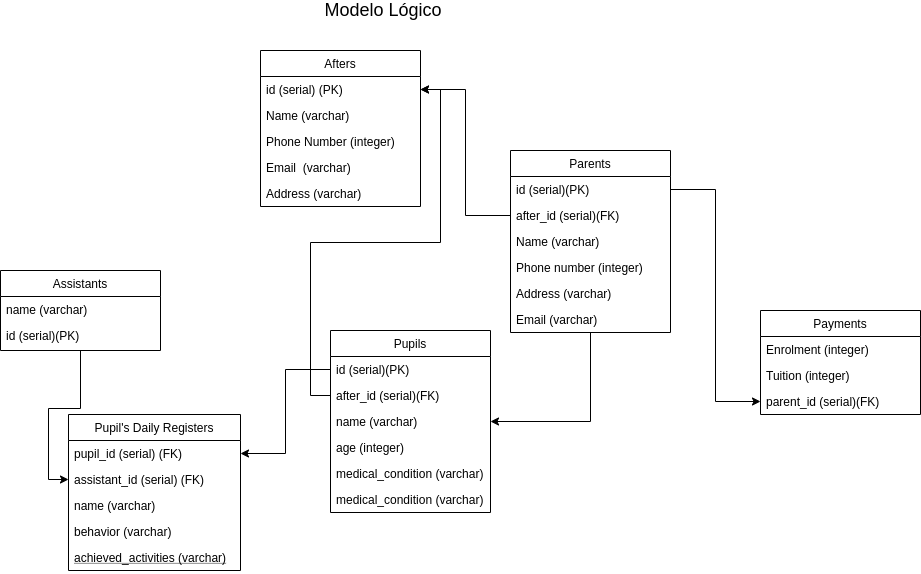

The diagram above was exported from draw.io. Its source (the exported page's mxGraphModel, read from the mxfile embedded in the PNG):
<mxGraphModel dx="793" dy="441" grid="1" gridSize="10" guides="1" tooltips="1" connect="1" arrows="1" fold="1" page="1" pageScale="1" pageWidth="827" pageHeight="1169" math="0" shadow="0">
  <root>
    <mxCell id="WIyWlLk6GJQsqaUBKTNV-0" />
    <mxCell id="WIyWlLk6GJQsqaUBKTNV-1" parent="WIyWlLk6GJQsqaUBKTNV-0" />
    <mxCell id="zkfFHV4jXpPFQw0GAbJ--0" value="Afters" style="swimlane;fontStyle=0;align=center;verticalAlign=top;childLayout=stackLayout;horizontal=1;startSize=26;horizontalStack=0;resizeParent=1;resizeLast=0;collapsible=1;marginBottom=0;rounded=0;shadow=0;strokeWidth=1;" parent="WIyWlLk6GJQsqaUBKTNV-1" vertex="1">
      <mxGeometry x="290" y="70" width="160" height="156" as="geometry">
        <mxRectangle x="230" y="140" width="160" height="26" as="alternateBounds" />
      </mxGeometry>
    </mxCell>
    <mxCell id="zkfFHV4jXpPFQw0GAbJ--1" value="id (serial) (PK)" style="text;align=left;verticalAlign=top;spacingLeft=4;spacingRight=4;overflow=hidden;rotatable=0;points=[[0,0.5],[1,0.5]];portConstraint=eastwest;" parent="zkfFHV4jXpPFQw0GAbJ--0" vertex="1">
      <mxGeometry y="26" width="160" height="26" as="geometry" />
    </mxCell>
    <mxCell id="05pSSgLLXmNROHHMOHim-24" value="Name (varchar)" style="text;align=left;verticalAlign=top;spacingLeft=4;spacingRight=4;overflow=hidden;rotatable=0;points=[[0,0.5],[1,0.5]];portConstraint=eastwest;" vertex="1" parent="zkfFHV4jXpPFQw0GAbJ--0">
      <mxGeometry y="52" width="160" height="26" as="geometry" />
    </mxCell>
    <mxCell id="zkfFHV4jXpPFQw0GAbJ--2" value="Phone Number (integer)" style="text;align=left;verticalAlign=top;spacingLeft=4;spacingRight=4;overflow=hidden;rotatable=0;points=[[0,0.5],[1,0.5]];portConstraint=eastwest;rounded=0;shadow=0;html=0;" parent="zkfFHV4jXpPFQw0GAbJ--0" vertex="1">
      <mxGeometry y="78" width="160" height="26" as="geometry" />
    </mxCell>
    <mxCell id="zkfFHV4jXpPFQw0GAbJ--3" value="Email  (varchar)" style="text;align=left;verticalAlign=top;spacingLeft=4;spacingRight=4;overflow=hidden;rotatable=0;points=[[0,0.5],[1,0.5]];portConstraint=eastwest;rounded=0;shadow=0;html=0;" parent="zkfFHV4jXpPFQw0GAbJ--0" vertex="1">
      <mxGeometry y="104" width="160" height="26" as="geometry" />
    </mxCell>
    <mxCell id="zkfFHV4jXpPFQw0GAbJ--5" value="Address (varchar)&#10;" style="text;align=left;verticalAlign=top;spacingLeft=4;spacingRight=4;overflow=hidden;rotatable=0;points=[[0,0.5],[1,0.5]];portConstraint=eastwest;" parent="zkfFHV4jXpPFQw0GAbJ--0" vertex="1">
      <mxGeometry y="130" width="160" height="26" as="geometry" />
    </mxCell>
    <mxCell id="05pSSgLLXmNROHHMOHim-33" value="" style="edgeStyle=orthogonalEdgeStyle;rounded=0;orthogonalLoop=1;jettySize=auto;html=1;" edge="1" parent="WIyWlLk6GJQsqaUBKTNV-1" source="zkfFHV4jXpPFQw0GAbJ--8" target="05pSSgLLXmNROHHMOHim-29">
      <mxGeometry relative="1" as="geometry" />
    </mxCell>
    <mxCell id="zkfFHV4jXpPFQw0GAbJ--6" value="Pupils" style="swimlane;fontStyle=0;align=center;verticalAlign=top;childLayout=stackLayout;horizontal=1;startSize=26;horizontalStack=0;resizeParent=1;resizeLast=0;collapsible=1;marginBottom=0;rounded=0;shadow=0;strokeWidth=1;" parent="WIyWlLk6GJQsqaUBKTNV-1" vertex="1">
      <mxGeometry x="360" y="350" width="160" height="182" as="geometry">
        <mxRectangle x="130" y="380" width="160" height="26" as="alternateBounds" />
      </mxGeometry>
    </mxCell>
    <mxCell id="zkfFHV4jXpPFQw0GAbJ--8" value="id (serial)(PK)" style="text;align=left;verticalAlign=top;spacingLeft=4;spacingRight=4;overflow=hidden;rotatable=0;points=[[0,0.5],[1,0.5]];portConstraint=eastwest;rounded=0;shadow=0;html=0;" parent="zkfFHV4jXpPFQw0GAbJ--6" vertex="1">
      <mxGeometry y="26" width="160" height="26" as="geometry" />
    </mxCell>
    <mxCell id="05pSSgLLXmNROHHMOHim-37" value="after_id (serial)(FK)" style="text;align=left;verticalAlign=top;spacingLeft=4;spacingRight=4;overflow=hidden;rotatable=0;points=[[0,0.5],[1,0.5]];portConstraint=eastwest;rounded=0;shadow=0;html=0;" vertex="1" parent="zkfFHV4jXpPFQw0GAbJ--6">
      <mxGeometry y="52" width="160" height="26" as="geometry" />
    </mxCell>
    <mxCell id="zkfFHV4jXpPFQw0GAbJ--7" value="name (varchar)" style="text;align=left;verticalAlign=top;spacingLeft=4;spacingRight=4;overflow=hidden;rotatable=0;points=[[0,0.5],[1,0.5]];portConstraint=eastwest;" parent="zkfFHV4jXpPFQw0GAbJ--6" vertex="1">
      <mxGeometry y="78" width="160" height="26" as="geometry" />
    </mxCell>
    <mxCell id="05pSSgLLXmNROHHMOHim-27" value="age (integer)" style="text;align=left;verticalAlign=top;spacingLeft=4;spacingRight=4;overflow=hidden;rotatable=0;points=[[0,0.5],[1,0.5]];portConstraint=eastwest;rounded=0;shadow=0;html=0;" vertex="1" parent="zkfFHV4jXpPFQw0GAbJ--6">
      <mxGeometry y="104" width="160" height="26" as="geometry" />
    </mxCell>
    <mxCell id="05pSSgLLXmNROHHMOHim-42" value="medical_condition (varchar)" style="text;align=left;verticalAlign=top;spacingLeft=4;spacingRight=4;overflow=hidden;rotatable=0;points=[[0,0.5],[1,0.5]];portConstraint=eastwest;rounded=0;shadow=0;html=0;" vertex="1" parent="zkfFHV4jXpPFQw0GAbJ--6">
      <mxGeometry y="130" width="160" height="26" as="geometry" />
    </mxCell>
    <mxCell id="05pSSgLLXmNROHHMOHim-34" value="medical_condition (varchar)" style="text;align=left;verticalAlign=top;spacingLeft=4;spacingRight=4;overflow=hidden;rotatable=0;points=[[0,0.5],[1,0.5]];portConstraint=eastwest;rounded=0;shadow=0;html=0;" vertex="1" parent="zkfFHV4jXpPFQw0GAbJ--6">
      <mxGeometry y="156" width="160" height="26" as="geometry" />
    </mxCell>
    <mxCell id="05pSSgLLXmNROHHMOHim-28" value="Pupil's Daily Registers" style="swimlane;fontStyle=0;align=center;verticalAlign=top;childLayout=stackLayout;horizontal=1;startSize=26;horizontalStack=0;resizeParent=1;resizeLast=0;collapsible=1;marginBottom=0;rounded=0;shadow=0;strokeWidth=1;" vertex="1" parent="WIyWlLk6GJQsqaUBKTNV-1">
      <mxGeometry x="98" y="434" width="172" height="156" as="geometry">
        <mxRectangle x="130" y="380" width="160" height="26" as="alternateBounds" />
      </mxGeometry>
    </mxCell>
    <mxCell id="05pSSgLLXmNROHHMOHim-29" value="pupil_id (serial) (FK)" style="text;align=left;verticalAlign=top;spacingLeft=4;spacingRight=4;overflow=hidden;rotatable=0;points=[[0,0.5],[1,0.5]];portConstraint=eastwest;rounded=0;shadow=0;html=0;" vertex="1" parent="05pSSgLLXmNROHHMOHim-28">
      <mxGeometry y="26" width="172" height="26" as="geometry" />
    </mxCell>
    <mxCell id="05pSSgLLXmNROHHMOHim-30" value="assistant_id (serial) (FK)" style="text;align=left;verticalAlign=top;spacingLeft=4;spacingRight=4;overflow=hidden;rotatable=0;points=[[0,0.5],[1,0.5]];portConstraint=eastwest;" vertex="1" parent="05pSSgLLXmNROHHMOHim-28">
      <mxGeometry y="52" width="172" height="26" as="geometry" />
    </mxCell>
    <mxCell id="05pSSgLLXmNROHHMOHim-44" value="name (varchar)" style="text;align=left;verticalAlign=top;spacingLeft=4;spacingRight=4;overflow=hidden;rotatable=0;points=[[0,0.5],[1,0.5]];portConstraint=eastwest;" vertex="1" parent="05pSSgLLXmNROHHMOHim-28">
      <mxGeometry y="78" width="172" height="26" as="geometry" />
    </mxCell>
    <mxCell id="05pSSgLLXmNROHHMOHim-31" value="behavior (varchar)" style="text;align=left;verticalAlign=top;spacingLeft=4;spacingRight=4;overflow=hidden;rotatable=0;points=[[0,0.5],[1,0.5]];portConstraint=eastwest;rounded=0;shadow=0;html=0;" vertex="1" parent="05pSSgLLXmNROHHMOHim-28">
      <mxGeometry y="104" width="172" height="26" as="geometry" />
    </mxCell>
    <mxCell id="05pSSgLLXmNROHHMOHim-32" value="achieved_activities (varchar)" style="text;align=left;verticalAlign=top;spacingLeft=4;spacingRight=4;overflow=hidden;rotatable=0;points=[[0,0.5],[1,0.5]];portConstraint=eastwest;fontStyle=4" vertex="1" parent="05pSSgLLXmNROHHMOHim-28">
      <mxGeometry y="130" width="172" height="26" as="geometry" />
    </mxCell>
    <mxCell id="05pSSgLLXmNROHHMOHim-43" style="edgeStyle=orthogonalEdgeStyle;rounded=0;orthogonalLoop=1;jettySize=auto;html=1;" edge="1" parent="WIyWlLk6GJQsqaUBKTNV-1" source="05pSSgLLXmNROHHMOHim-1" target="05pSSgLLXmNROHHMOHim-30">
      <mxGeometry relative="1" as="geometry" />
    </mxCell>
    <mxCell id="05pSSgLLXmNROHHMOHim-1" value="Assistants" style="swimlane;fontStyle=0;align=center;verticalAlign=top;childLayout=stackLayout;horizontal=1;startSize=26;horizontalStack=0;resizeParent=1;resizeLast=0;collapsible=1;marginBottom=0;rounded=0;shadow=0;strokeWidth=1;" vertex="1" parent="WIyWlLk6GJQsqaUBKTNV-1">
      <mxGeometry x="30" y="290" width="160" height="80" as="geometry">
        <mxRectangle x="130" y="380" width="160" height="26" as="alternateBounds" />
      </mxGeometry>
    </mxCell>
    <mxCell id="05pSSgLLXmNROHHMOHim-2" value="name (varchar)" style="text;align=left;verticalAlign=top;spacingLeft=4;spacingRight=4;overflow=hidden;rotatable=0;points=[[0,0.5],[1,0.5]];portConstraint=eastwest;" vertex="1" parent="05pSSgLLXmNROHHMOHim-1">
      <mxGeometry y="26" width="160" height="26" as="geometry" />
    </mxCell>
    <mxCell id="05pSSgLLXmNROHHMOHim-3" value="id (serial)(PK)" style="text;align=left;verticalAlign=top;spacingLeft=4;spacingRight=4;overflow=hidden;rotatable=0;points=[[0,0.5],[1,0.5]];portConstraint=eastwest;rounded=0;shadow=0;html=0;" vertex="1" parent="05pSSgLLXmNROHHMOHim-1">
      <mxGeometry y="52" width="160" height="26" as="geometry" />
    </mxCell>
    <mxCell id="05pSSgLLXmNROHHMOHim-12" value="Payments" style="swimlane;fontStyle=0;align=center;verticalAlign=top;childLayout=stackLayout;horizontal=1;startSize=26;horizontalStack=0;resizeParent=1;resizeLast=0;collapsible=1;marginBottom=0;rounded=0;shadow=0;strokeWidth=1;" vertex="1" parent="WIyWlLk6GJQsqaUBKTNV-1">
      <mxGeometry x="790" y="330" width="160" height="104" as="geometry">
        <mxRectangle x="130" y="380" width="160" height="26" as="alternateBounds" />
      </mxGeometry>
    </mxCell>
    <mxCell id="05pSSgLLXmNROHHMOHim-13" value="Enrolment (integer)&#10;" style="text;align=left;verticalAlign=top;spacingLeft=4;spacingRight=4;overflow=hidden;rotatable=0;points=[[0,0.5],[1,0.5]];portConstraint=eastwest;" vertex="1" parent="05pSSgLLXmNROHHMOHim-12">
      <mxGeometry y="26" width="160" height="26" as="geometry" />
    </mxCell>
    <mxCell id="05pSSgLLXmNROHHMOHim-22" value="Tuition (integer)&#10;" style="text;align=left;verticalAlign=top;spacingLeft=4;spacingRight=4;overflow=hidden;rotatable=0;points=[[0,0.5],[1,0.5]];portConstraint=eastwest;rounded=0;shadow=0;html=0;" vertex="1" parent="05pSSgLLXmNROHHMOHim-12">
      <mxGeometry y="52" width="160" height="26" as="geometry" />
    </mxCell>
    <mxCell id="05pSSgLLXmNROHHMOHim-14" value="parent_id (serial)(FK)" style="text;align=left;verticalAlign=top;spacingLeft=4;spacingRight=4;overflow=hidden;rotatable=0;points=[[0,0.5],[1,0.5]];portConstraint=eastwest;rounded=0;shadow=0;html=0;" vertex="1" parent="05pSSgLLXmNROHHMOHim-12">
      <mxGeometry y="78" width="160" height="26" as="geometry" />
    </mxCell>
    <mxCell id="gsHiBDv98c8yGWtywNl3-35" value="" style="edgeStyle=orthogonalEdgeStyle;rounded=0;orthogonalLoop=1;jettySize=auto;html=1;" parent="WIyWlLk6GJQsqaUBKTNV-1" source="zkfFHV4jXpPFQw0GAbJ--17" target="zkfFHV4jXpPFQw0GAbJ--7" edge="1">
      <mxGeometry relative="1" as="geometry" />
    </mxCell>
    <mxCell id="05pSSgLLXmNROHHMOHim-21" value="" style="edgeStyle=orthogonalEdgeStyle;rounded=0;orthogonalLoop=1;jettySize=auto;html=1;" edge="1" parent="WIyWlLk6GJQsqaUBKTNV-1" source="zkfFHV4jXpPFQw0GAbJ--20" target="05pSSgLLXmNROHHMOHim-14">
      <mxGeometry relative="1" as="geometry">
        <mxPoint x="748" y="185" as="targetPoint" />
      </mxGeometry>
    </mxCell>
    <mxCell id="zkfFHV4jXpPFQw0GAbJ--17" value="Parents" style="swimlane;fontStyle=0;align=center;verticalAlign=top;childLayout=stackLayout;horizontal=1;startSize=26;horizontalStack=0;resizeParent=1;resizeLast=0;collapsible=1;marginBottom=0;rounded=0;shadow=0;strokeWidth=1;" parent="WIyWlLk6GJQsqaUBKTNV-1" vertex="1">
      <mxGeometry x="540" y="170" width="160" height="182" as="geometry">
        <mxRectangle x="550" y="140" width="160" height="26" as="alternateBounds" />
      </mxGeometry>
    </mxCell>
    <mxCell id="zkfFHV4jXpPFQw0GAbJ--20" value="id (serial)(PK)" style="text;align=left;verticalAlign=top;spacingLeft=4;spacingRight=4;overflow=hidden;rotatable=0;points=[[0,0.5],[1,0.5]];portConstraint=eastwest;rounded=0;shadow=0;html=0;" parent="zkfFHV4jXpPFQw0GAbJ--17" vertex="1">
      <mxGeometry y="26" width="160" height="26" as="geometry" />
    </mxCell>
    <mxCell id="05pSSgLLXmNROHHMOHim-25" value="after_id (serial)(FK)" style="text;align=left;verticalAlign=top;spacingLeft=4;spacingRight=4;overflow=hidden;rotatable=0;points=[[0,0.5],[1,0.5]];portConstraint=eastwest;rounded=0;shadow=0;html=0;" vertex="1" parent="zkfFHV4jXpPFQw0GAbJ--17">
      <mxGeometry y="52" width="160" height="26" as="geometry" />
    </mxCell>
    <mxCell id="05pSSgLLXmNROHHMOHim-23" value="Name (varchar)&#10;" style="text;align=left;verticalAlign=top;spacingLeft=4;spacingRight=4;overflow=hidden;rotatable=0;points=[[0,0.5],[1,0.5]];portConstraint=eastwest;rounded=0;shadow=0;html=0;" vertex="1" parent="zkfFHV4jXpPFQw0GAbJ--17">
      <mxGeometry y="78" width="160" height="26" as="geometry" />
    </mxCell>
    <mxCell id="zkfFHV4jXpPFQw0GAbJ--19" value="Phone number (integer)" style="text;align=left;verticalAlign=top;spacingLeft=4;spacingRight=4;overflow=hidden;rotatable=0;points=[[0,0.5],[1,0.5]];portConstraint=eastwest;rounded=0;shadow=0;html=0;" parent="zkfFHV4jXpPFQw0GAbJ--17" vertex="1">
      <mxGeometry y="104" width="160" height="26" as="geometry" />
    </mxCell>
    <mxCell id="zkfFHV4jXpPFQw0GAbJ--18" value="Address (varchar)" style="text;align=left;verticalAlign=top;spacingLeft=4;spacingRight=4;overflow=hidden;rotatable=0;points=[[0,0.5],[1,0.5]];portConstraint=eastwest;" parent="zkfFHV4jXpPFQw0GAbJ--17" vertex="1">
      <mxGeometry y="130" width="160" height="26" as="geometry" />
    </mxCell>
    <mxCell id="gsHiBDv98c8yGWtywNl3-27" value="Email (varchar)" style="text;align=left;verticalAlign=top;spacingLeft=4;spacingRight=4;overflow=hidden;rotatable=0;points=[[0,0.5],[1,0.5]];portConstraint=eastwest;" parent="zkfFHV4jXpPFQw0GAbJ--17" vertex="1">
      <mxGeometry y="156" width="160" height="26" as="geometry" />
    </mxCell>
    <mxCell id="gsHiBDv98c8yGWtywNl3-0" value="&lt;font style=&quot;font-size: 18px&quot;&gt;Modelo Lógico&lt;/font&gt;" style="text;html=1;strokeColor=none;fillColor=none;align=center;verticalAlign=middle;whiteSpace=wrap;rounded=0;" parent="WIyWlLk6GJQsqaUBKTNV-1" vertex="1">
      <mxGeometry x="258" y="20" width="310" height="20" as="geometry" />
    </mxCell>
    <mxCell id="05pSSgLLXmNROHHMOHim-41" style="edgeStyle=orthogonalEdgeStyle;rounded=0;orthogonalLoop=1;jettySize=auto;html=1;" edge="1" parent="WIyWlLk6GJQsqaUBKTNV-1" source="05pSSgLLXmNROHHMOHim-25" target="zkfFHV4jXpPFQw0GAbJ--1">
      <mxGeometry relative="1" as="geometry" />
    </mxCell>
    <mxCell id="gsHiBDv98c8yGWtywNl3-29" value="" style="edgeStyle=orthogonalEdgeStyle;rounded=0;orthogonalLoop=1;jettySize=auto;html=1;" parent="WIyWlLk6GJQsqaUBKTNV-1" source="05pSSgLLXmNROHHMOHim-37" target="zkfFHV4jXpPFQw0GAbJ--1" edge="1">
      <mxGeometry relative="1" as="geometry" />
    </mxCell>
  </root>
</mxGraphModel>